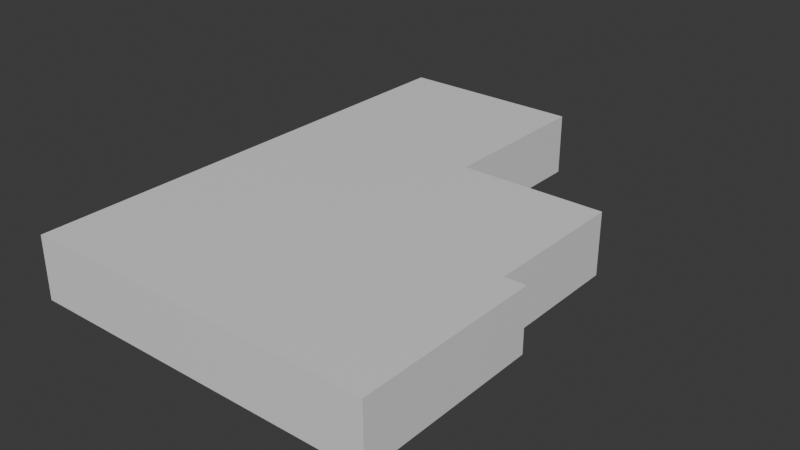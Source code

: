 # Source: RoomBlend.blend  (saved by Blender 4.4.30; exported with 4.5.12 LTS)
import bpy
from mathutils import Matrix  # noqa: F401  (used for matrix-valued properties, if any)

bpy.ops.wm.read_factory_settings(use_empty=True)
scene = bpy.context.scene
scene.name = 'Scene'

# ---- collections
col_collection = bpy.data.collections.new('Collection'); scene.collection.children.link(col_collection)

# ---- materials (node trees are filled in below, after node groups)
mat_floor = bpy.data.materials.new('Floor')
mat_northwall = bpy.data.materials.new('NorthWall')
mat_ceiling = bpy.data.materials.new('Ceiling')
mat_eastwall = bpy.data.materials.new('EastWall')
mat_southwall = bpy.data.materials.new('SouthWall')
mat_westwall = bpy.data.materials.new('WestWall')

# ---- material node trees
mat_floor.use_nodes = True; mat_floor.node_tree.nodes.clear()
_N = mat_floor.node_tree.nodes; _L = mat_floor.node_tree.links
n0 = _N.new('ShaderNodeBsdfPrincipled'); n0.name = 'Principled BSDF'; n0.location = (10, 300)
n1 = _N.new('ShaderNodeOutputMaterial'); n1.name = 'Material Output'; n1.location = (300, 300)
_L.new(n0.outputs[0], n1.inputs[0])
n1.is_active_output = True
mat_northwall.use_nodes = True; mat_northwall.node_tree.nodes.clear()
_N = mat_northwall.node_tree.nodes; _L = mat_northwall.node_tree.links
n0 = _N.new('ShaderNodeBsdfPrincipled'); n0.name = 'Principled BSDF'; n0.location = (10, 300)
n1 = _N.new('ShaderNodeOutputMaterial'); n1.name = 'Material Output'; n1.location = (300, 300)
_L.new(n0.outputs[0], n1.inputs[0])
n1.is_active_output = True
mat_ceiling.use_nodes = True; mat_ceiling.node_tree.nodes.clear()
_N = mat_ceiling.node_tree.nodes; _L = mat_ceiling.node_tree.links
n0 = _N.new('ShaderNodeBsdfPrincipled'); n0.name = 'Principled BSDF'; n0.location = (10, 300)
n1 = _N.new('ShaderNodeOutputMaterial'); n1.name = 'Material Output'; n1.location = (300, 300)
_L.new(n0.outputs[0], n1.inputs[0])
n1.is_active_output = True
mat_eastwall.use_nodes = True; mat_eastwall.node_tree.nodes.clear()
_N = mat_eastwall.node_tree.nodes; _L = mat_eastwall.node_tree.links
n0 = _N.new('ShaderNodeBsdfPrincipled'); n0.name = 'Principled BSDF'; n0.location = (10, 300)
n1 = _N.new('ShaderNodeOutputMaterial'); n1.name = 'Material Output'; n1.location = (300, 300)
_L.new(n0.outputs[0], n1.inputs[0])
n1.is_active_output = True
mat_southwall.use_nodes = True; mat_southwall.node_tree.nodes.clear()
_N = mat_southwall.node_tree.nodes; _L = mat_southwall.node_tree.links
n0 = _N.new('ShaderNodeBsdfPrincipled'); n0.name = 'Principled BSDF'; n0.location = (10, 300)
n1 = _N.new('ShaderNodeOutputMaterial'); n1.name = 'Material Output'; n1.location = (300, 300)
_L.new(n0.outputs[0], n1.inputs[0])
n1.is_active_output = True
mat_westwall.use_nodes = True; mat_westwall.node_tree.nodes.clear()
_N = mat_westwall.node_tree.nodes; _L = mat_westwall.node_tree.links
n0 = _N.new('ShaderNodeBsdfPrincipled'); n0.name = 'Principled BSDF'; n0.location = (10, 300)
n1 = _N.new('ShaderNodeOutputMaterial'); n1.name = 'Material Output'; n1.location = (300, 300)
_L.new(n0.outputs[0], n1.inputs[0])
n1.is_active_output = True

# ---- world
world_world = bpy.data.worlds.new('World'); scene.world = world_world
world_world.use_nodes = True; world_world.node_tree.nodes.clear()
_N = world_world.node_tree.nodes; _L = world_world.node_tree.links
n0 = _N.new('ShaderNodeOutputWorld'); n0.name = 'World Output'; n0.location = (300, 300)
n1 = _N.new('ShaderNodeBackground'); n1.name = 'Background'; n1.location = (10, 300)
n1.inputs[0].default_value = (0.05088, 0.05088, 0.05088, 1.0)
_L.new(n1.outputs[0], n0.inputs[0])
n0.is_active_output = True
world_world.color = (0.05088, 0.05088, 0.05088)
world_world.sun_shadow_jitter_overblur = 0.0

# ---- meshes
me_cube_001 = bpy.data.meshes.new('Cube.001')
me_cube_001.from_pydata([(-3.497, -3.497, 0.0), (-3.497, -3.497, 3.0), (-3.497, 3.497, 0.0), (-3.497, 3.497, 3.0), (3.497, -3.497, 0.0), (3.497, -3.497, 3.0), (3.497, 3.497, 0.0), (3.497, 3.497, 3.0)], [], [(0, 2, 3, 1), (2, 6, 7, 3), (6, 4, 5, 7), (4, 0, 1, 5), (2, 0, 4, 6), (7, 5, 1, 3)])
me_cube_001.polygons.foreach_set('material_index', [5, 1, 3, 4, 0, 2])
_uv = me_cube_001.uv_layers.new(name='UVMap')
_uv.uv.foreach_set('vector', [0.0, 0.0, 1.0, 0.0, 1.0, 1.0, 0.0, 1.0, 0.0, 0.0, 1.0, 0.0, 1.0, 1.0, 0.0, 1.0, 1.0, 0.0, 0.0, 0.0, 0.0, 1.0, 1.0, 1.0, 1.0, 0.0, 0.0, 0.0, 0.0, 1.0, 1.0, 1.0, 0.9999, 0.9999, 0.0001, 0.9999, 9.996e-05, 0.0001001, 0.9999, 0.0001, 9.998e-05, 0.0001001, 0.9999, 0.0001, 0.9999, 0.9999, 0.0001, 0.9999])
me_cube_001.materials.append(mat_floor)
me_cube_001.materials.append(mat_northwall)
me_cube_001.materials.append(mat_ceiling)
me_cube_001.materials.append(mat_eastwall)
me_cube_001.materials.append(mat_southwall)
me_cube_001.materials.append(mat_westwall)
me_cube_001.update()
me_cube_003 = bpy.data.meshes.new('Cube.003')
me_cube_003.from_pydata([(-4.495, 7.495, 0.0), (-4.495, 7.495, 3.0), (4.495, 7.495, 0.0), (4.495, 7.495, 3.0), (-4.495, -7.495, 0.0), (-4.495, -7.495, 3.0), (4.495, -7.495, 0.0), (4.495, -7.495, 3.0)], [], [(0, 2, 3, 1), (2, 6, 7, 3), (6, 4, 5, 7), (4, 0, 1, 5), (2, 0, 4, 6), (7, 5, 1, 3)])
me_cube_003.polygons.foreach_set('material_index', [1, 3, 4, 5, 0, 2])
_uv = me_cube_003.uv_layers.new(name='UVMap')
_uv.uv.foreach_set('vector', [0.0, 0.0, 1.0, 0.0, 1.0, 1.0, 0.0, 1.0, 0.0, 0.0, 1.0, 0.0, 1.0, 1.0, 0.0, 1.0, 1.0, 0.0, 0.0, 0.0, 0.0, 1.0, 1.0, 1.0, 1.0, 0.0, 0.0, 0.0, 0.0, 1.0, 1.0, 1.0, 0.9999, 0.9999, 0.0001, 0.9999, 9.996e-05, 0.0001001, 0.9999, 0.0001, 9.998e-05, 0.0001001, 0.9999, 0.0001, 0.9999, 0.9999, 0.0001, 0.9999])
me_cube_003.materials.append(mat_floor)
me_cube_003.materials.append(mat_northwall)
me_cube_003.materials.append(mat_ceiling)
me_cube_003.materials.append(mat_eastwall)
me_cube_003.materials.append(mat_southwall)
me_cube_003.materials.append(mat_westwall)
me_cube_003.update()
me_cube_004 = bpy.data.meshes.new('Cube.004')
me_cube_004.from_pydata([(-8.495, 4.495, 0.0), (-8.495, 4.495, 3.0), (8.495, 4.495, 0.0), (8.495, 4.495, 3.0), (-8.495, -4.495, 0.0), (-8.495, -4.495, 3.0), (8.495, -4.495, 0.0), (8.495, -4.495, 3.0)], [], [(0, 2, 3, 1), (2, 6, 7, 3), (6, 4, 5, 7), (4, 0, 1, 5), (2, 0, 4, 6), (7, 5, 1, 3)])
me_cube_004.polygons.foreach_set('material_index', [1, 3, 4, 5, 0, 2])
_uv = me_cube_004.uv_layers.new(name='UVMap')
_uv.uv.foreach_set('vector', [0.0, 0.0, 1.0, 0.0, 1.0, 1.0, 0.0, 1.0, 0.0, 0.0, 1.0, 0.0, 1.0, 1.0, 0.0, 1.0, 1.0, 0.0, 0.0, 0.0, 0.0, 1.0, 1.0, 1.0, 1.0, 0.0, 0.0, 0.0, 0.0, 1.0, 1.0, 1.0, 0.9999, 0.9999, 0.0001, 0.9999, 9.996e-05, 0.0001001, 0.9999, 0.0001, 9.998e-05, 0.0001001, 0.9999, 0.0001, 0.9999, 0.9999, 0.0001, 0.9999])
me_cube_004.materials.append(mat_floor)
me_cube_004.materials.append(mat_northwall)
me_cube_004.materials.append(mat_ceiling)
me_cube_004.materials.append(mat_eastwall)
me_cube_004.materials.append(mat_southwall)
me_cube_004.materials.append(mat_westwall)
me_cube_004.update()

# ---- objects
ob_room_7x7 = bpy.data.objects.new('Room_7x7', me_cube_001)
ob_room_9x15 = bpy.data.objects.new('Room_9x15', me_cube_003)
ob_room_17x9 = bpy.data.objects.new('Room_17x9', me_cube_004)

# ---- transforms, parenting, visibility, modifiers, constraints
ob_room_7x7.location = (0.0, 0.0, 0.0)
ob_room_9x15.location = (-8.0, 4.0, 0.0)
ob_room_17x9.location = (-4.0, -8.0, 0.0)

# ---- collection membership
col_collection.objects.link(ob_room_7x7)
col_collection.objects.link(ob_room_9x15)
col_collection.objects.link(ob_room_17x9)

# ---- scene / render settings (as saved in the file)
scene.frame_start = 1; scene.frame_end = 250; scene.frame_set(1)
scene.render.engine = 'BLENDER_EEVEE_NEXT'
bpy.context.view_layer.update()

# ---- added for rendering (the .blend has no active camera and no usable light): camera, sun
cam_auto = bpy.data.cameras.new('AutoCamera')
cam_auto.lens = 50.0
cam_auto.sensor_width = 36.0
cam_auto.clip_end = 1000.0
ob_auto_camera = bpy.data.objects.new('AutoCamera', cam_auto)
scene.collection.objects.link(ob_auto_camera)
ob_auto_camera.location = (23.34, -33.308, 23.372)
ob_auto_camera.rotation_euler = (1.09748, -7.21219e-08, 0.694738)
scene.camera = ob_auto_camera
light_auto_sun = bpy.data.lights.new('AutoSun', 'SUN')
light_auto_sun.energy = 3.0
light_auto_sun.angle = 0.0523599
ob_auto_sun = bpy.data.objects.new('AutoSun', light_auto_sun)
scene.collection.objects.link(ob_auto_sun)
ob_auto_sun.rotation_euler = (0.872665, 0.174533, 0.523599)
bpy.context.view_layer.update()

